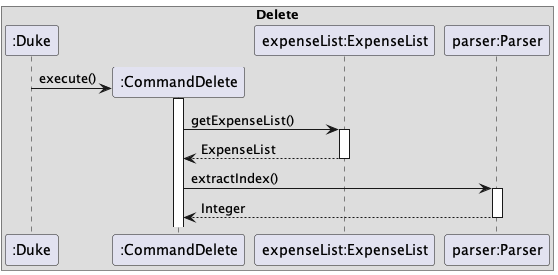

The diagram above was rendered by PlantUML. Its source (embedded in the PNG):
@startuml
'https://plantuml.com/sequence-diagram

box Delete

participant ":Duke" as Duke
participant ":CommandDelete" as CommandDelete
participant "expenseList:ExpenseList" as ExpenseList
participant "parser:Parser" as Parser


create CommandDelete
Duke -> CommandDelete : execute()
activate CommandDelete

CommandDelete -> ExpenseList: getExpenseList()
activate ExpenseList
ExpenseList --> CommandDelete : ExpenseList
deactivate ExpenseList

CommandDelete -> Parser : extractIndex()
activate Parser
Parser --> CommandDelete : Integer
deactivate Parser



@enduml